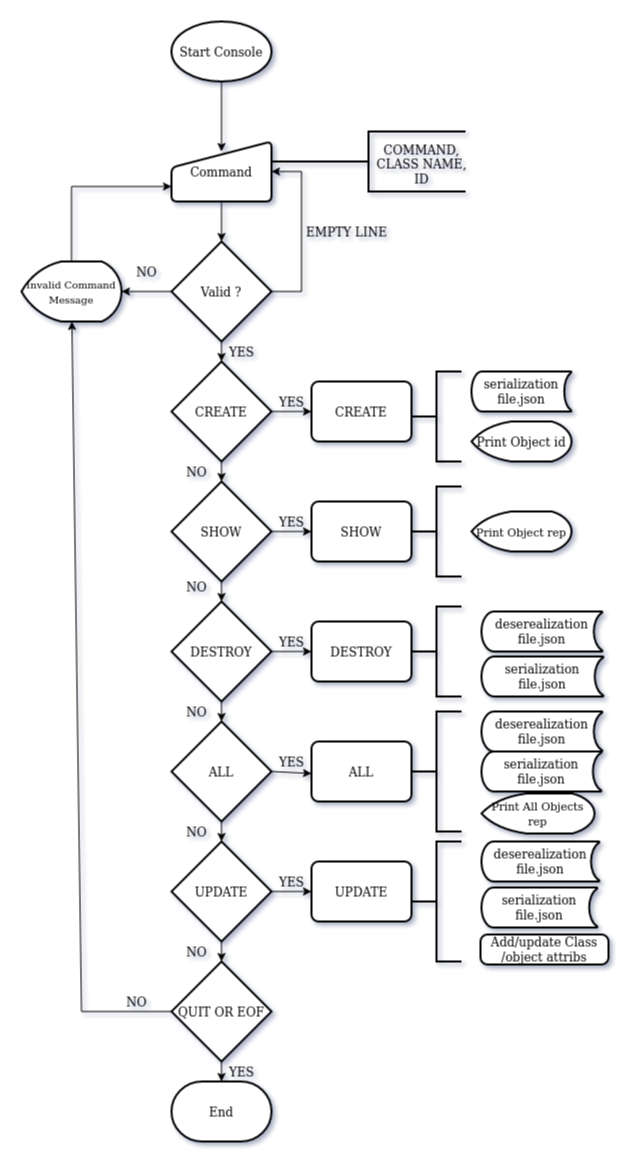

The diagram above was exported from draw.io. Its source (the exported page's mxGraphModel, read from the mxfile embedded in the PNG):
<mxGraphModel dx="801" dy="464" grid="0" gridSize="10" guides="1" tooltips="1" connect="1" arrows="1" fold="1" page="1" pageScale="1" pageWidth="850" pageHeight="1400" background="#ffffff" math="0" shadow="1">
  <root>
    <mxCell id="0" />
    <mxCell id="1" parent="0" />
    <mxCell id="SgutjptpHdJ5e6yWFdj--7" style="edgeStyle=none;rounded=0;orthogonalLoop=1;jettySize=auto;html=1;entryX=0.5;entryY=0.167;entryDx=0;entryDy=0;entryPerimeter=0;" parent="1" source="SgutjptpHdJ5e6yWFdj--1" target="SgutjptpHdJ5e6yWFdj--2" edge="1">
      <mxGeometry relative="1" as="geometry" />
    </mxCell>
    <mxCell id="SgutjptpHdJ5e6yWFdj--1" value="Start Console" style="strokeWidth=2;html=1;shape=mxgraph.flowchart.start_1;whiteSpace=wrap;" parent="1" vertex="1">
      <mxGeometry x="330" y="30" width="100" height="60" as="geometry" />
    </mxCell>
    <mxCell id="SgutjptpHdJ5e6yWFdj--42" style="edgeStyle=none;rounded=0;orthogonalLoop=1;jettySize=auto;html=1;exitX=0.5;exitY=1;exitDx=0;exitDy=0;entryX=0.5;entryY=0;entryDx=0;entryDy=0;entryPerimeter=0;" parent="1" source="SgutjptpHdJ5e6yWFdj--2" target="SgutjptpHdJ5e6yWFdj--4" edge="1">
      <mxGeometry relative="1" as="geometry" />
    </mxCell>
    <mxCell id="SgutjptpHdJ5e6yWFdj--2" value="Command" style="html=1;strokeWidth=2;shape=manualInput;whiteSpace=wrap;rounded=1;size=26;arcSize=11;" parent="1" vertex="1">
      <mxGeometry x="330" y="150" width="100" height="60" as="geometry" />
    </mxCell>
    <mxCell id="SgutjptpHdJ5e6yWFdj--10" style="edgeStyle=none;rounded=0;orthogonalLoop=1;jettySize=auto;html=1;exitX=0;exitY=0.5;exitDx=0;exitDy=0;exitPerimeter=0;entryX=1;entryY=0.5;entryDx=0;entryDy=0;entryPerimeter=0;" parent="1" source="SgutjptpHdJ5e6yWFdj--4" target="SgutjptpHdJ5e6yWFdj--8" edge="1">
      <mxGeometry relative="1" as="geometry" />
    </mxCell>
    <mxCell id="SgutjptpHdJ5e6yWFdj--18" style="edgeStyle=none;rounded=0;orthogonalLoop=1;jettySize=auto;html=1;exitX=1;exitY=0.5;exitDx=0;exitDy=0;exitPerimeter=0;entryX=1;entryY=0.5;entryDx=0;entryDy=0;" parent="1" source="SgutjptpHdJ5e6yWFdj--4" target="SgutjptpHdJ5e6yWFdj--2" edge="1">
      <mxGeometry relative="1" as="geometry">
        <Array as="points">
          <mxPoint x="460" y="300" />
          <mxPoint x="460" y="180" />
        </Array>
      </mxGeometry>
    </mxCell>
    <mxCell id="SgutjptpHdJ5e6yWFdj--22" style="edgeStyle=none;rounded=0;orthogonalLoop=1;jettySize=auto;html=1;exitX=0.5;exitY=1;exitDx=0;exitDy=0;exitPerimeter=0;entryX=0.5;entryY=0;entryDx=0;entryDy=0;entryPerimeter=0;" parent="1" source="SgutjptpHdJ5e6yWFdj--4" target="SgutjptpHdJ5e6yWFdj--20" edge="1">
      <mxGeometry relative="1" as="geometry" />
    </mxCell>
    <mxCell id="SgutjptpHdJ5e6yWFdj--4" value="Valid ?" style="strokeWidth=2;html=1;shape=mxgraph.flowchart.decision;whiteSpace=wrap;" parent="1" vertex="1">
      <mxGeometry x="330" y="250" width="100" height="100" as="geometry" />
    </mxCell>
    <mxCell id="SgutjptpHdJ5e6yWFdj--6" value="NO" style="text;html=1;align=center;verticalAlign=middle;resizable=0;points=[];autosize=1;" parent="1" vertex="1">
      <mxGeometry x="290" y="270" width="30" height="20" as="geometry" />
    </mxCell>
    <mxCell id="SgutjptpHdJ5e6yWFdj--11" style="edgeStyle=none;rounded=0;orthogonalLoop=1;jettySize=auto;html=1;exitX=0.5;exitY=0;exitDx=0;exitDy=0;exitPerimeter=0;entryX=0;entryY=0.75;entryDx=0;entryDy=0;" parent="1" source="SgutjptpHdJ5e6yWFdj--8" target="SgutjptpHdJ5e6yWFdj--2" edge="1">
      <mxGeometry relative="1" as="geometry">
        <Array as="points">
          <mxPoint x="230" y="195" />
        </Array>
      </mxGeometry>
    </mxCell>
    <mxCell id="SgutjptpHdJ5e6yWFdj--8" value="&lt;font style=&quot;font-size: 10px&quot;&gt;Invalid Command Message&lt;/font&gt;" style="strokeWidth=2;html=1;shape=mxgraph.flowchart.display;whiteSpace=wrap;" parent="1" vertex="1">
      <mxGeometry x="180" y="270" width="100" height="60" as="geometry" />
    </mxCell>
    <mxCell id="SgutjptpHdJ5e6yWFdj--12" value="CREATE" style="rounded=1;whiteSpace=wrap;html=1;absoluteArcSize=1;arcSize=14;strokeWidth=2;" parent="1" vertex="1">
      <mxGeometry x="470" y="390" width="100" height="60" as="geometry" />
    </mxCell>
    <mxCell id="SgutjptpHdJ5e6yWFdj--19" value="EMPTY LINE" style="text;html=1;align=center;verticalAlign=middle;resizable=0;points=[];autosize=1;" parent="1" vertex="1">
      <mxGeometry x="460" y="230" width="90" height="20" as="geometry" />
    </mxCell>
    <mxCell id="SgutjptpHdJ5e6yWFdj--24" style="edgeStyle=none;rounded=0;orthogonalLoop=1;jettySize=auto;html=1;exitX=1;exitY=0.5;exitDx=0;exitDy=0;exitPerimeter=0;entryX=0;entryY=0.5;entryDx=0;entryDy=0;" parent="1" source="SgutjptpHdJ5e6yWFdj--20" target="SgutjptpHdJ5e6yWFdj--12" edge="1">
      <mxGeometry relative="1" as="geometry" />
    </mxCell>
    <mxCell id="SgutjptpHdJ5e6yWFdj--30" style="edgeStyle=none;rounded=0;orthogonalLoop=1;jettySize=auto;html=1;exitX=0.5;exitY=1;exitDx=0;exitDy=0;exitPerimeter=0;entryX=0.5;entryY=0;entryDx=0;entryDy=0;entryPerimeter=0;" parent="1" source="SgutjptpHdJ5e6yWFdj--20" target="SgutjptpHdJ5e6yWFdj--26" edge="1">
      <mxGeometry relative="1" as="geometry" />
    </mxCell>
    <mxCell id="SgutjptpHdJ5e6yWFdj--20" value="CREATE" style="strokeWidth=2;html=1;shape=mxgraph.flowchart.decision;whiteSpace=wrap;" parent="1" vertex="1">
      <mxGeometry x="330" y="370" width="100" height="100" as="geometry" />
    </mxCell>
    <mxCell id="SgutjptpHdJ5e6yWFdj--23" value="YES" style="text;html=1;align=center;verticalAlign=middle;resizable=0;points=[];autosize=1;" parent="1" vertex="1">
      <mxGeometry x="380" y="350" width="40" height="20" as="geometry" />
    </mxCell>
    <mxCell id="SgutjptpHdJ5e6yWFdj--31" style="edgeStyle=none;rounded=0;orthogonalLoop=1;jettySize=auto;html=1;exitX=1;exitY=0.5;exitDx=0;exitDy=0;exitPerimeter=0;entryX=0;entryY=0.5;entryDx=0;entryDy=0;" parent="1" source="SgutjptpHdJ5e6yWFdj--26" target="SgutjptpHdJ5e6yWFdj--27" edge="1">
      <mxGeometry relative="1" as="geometry" />
    </mxCell>
    <mxCell id="SgutjptpHdJ5e6yWFdj--39" style="edgeStyle=none;rounded=0;orthogonalLoop=1;jettySize=auto;html=1;exitX=0.5;exitY=1;exitDx=0;exitDy=0;exitPerimeter=0;entryX=0.5;entryY=0;entryDx=0;entryDy=0;entryPerimeter=0;" parent="1" source="SgutjptpHdJ5e6yWFdj--26" target="SgutjptpHdJ5e6yWFdj--33" edge="1">
      <mxGeometry relative="1" as="geometry" />
    </mxCell>
    <mxCell id="SgutjptpHdJ5e6yWFdj--26" value="SHOW" style="strokeWidth=2;html=1;shape=mxgraph.flowchart.decision;whiteSpace=wrap;" parent="1" vertex="1">
      <mxGeometry x="330" y="490" width="100" height="100" as="geometry" />
    </mxCell>
    <mxCell id="SgutjptpHdJ5e6yWFdj--27" value="SHOW" style="rounded=1;whiteSpace=wrap;html=1;absoluteArcSize=1;arcSize=14;strokeWidth=2;" parent="1" vertex="1">
      <mxGeometry x="470" y="510" width="100" height="60" as="geometry" />
    </mxCell>
    <mxCell id="SgutjptpHdJ5e6yWFdj--28" value="YES" style="text;html=1;align=center;verticalAlign=middle;resizable=0;points=[];autosize=1;" parent="1" vertex="1">
      <mxGeometry x="430" y="400" width="40" height="20" as="geometry" />
    </mxCell>
    <mxCell id="SgutjptpHdJ5e6yWFdj--29" value="NO" style="text;html=1;align=center;verticalAlign=middle;resizable=0;points=[];autosize=1;" parent="1" vertex="1">
      <mxGeometry x="340" y="470" width="30" height="20" as="geometry" />
    </mxCell>
    <mxCell id="SgutjptpHdJ5e6yWFdj--35" style="edgeStyle=none;rounded=0;orthogonalLoop=1;jettySize=auto;html=1;exitX=1;exitY=0.5;exitDx=0;exitDy=0;exitPerimeter=0;entryX=0;entryY=0.5;entryDx=0;entryDy=0;" parent="1" source="SgutjptpHdJ5e6yWFdj--33" target="SgutjptpHdJ5e6yWFdj--34" edge="1">
      <mxGeometry relative="1" as="geometry" />
    </mxCell>
    <mxCell id="SgutjptpHdJ5e6yWFdj--46" style="edgeStyle=none;rounded=0;orthogonalLoop=1;jettySize=auto;html=1;exitX=0.5;exitY=1;exitDx=0;exitDy=0;exitPerimeter=0;entryX=0.5;entryY=0;entryDx=0;entryDy=0;entryPerimeter=0;" parent="1" source="SgutjptpHdJ5e6yWFdj--33" target="SgutjptpHdJ5e6yWFdj--43" edge="1">
      <mxGeometry relative="1" as="geometry" />
    </mxCell>
    <mxCell id="SgutjptpHdJ5e6yWFdj--33" value="DESTROY" style="strokeWidth=2;html=1;shape=mxgraph.flowchart.decision;whiteSpace=wrap;" parent="1" vertex="1">
      <mxGeometry x="330" y="610" width="100" height="100" as="geometry" />
    </mxCell>
    <mxCell id="SgutjptpHdJ5e6yWFdj--34" value="DESTROY" style="rounded=1;whiteSpace=wrap;html=1;absoluteArcSize=1;arcSize=14;strokeWidth=2;" parent="1" vertex="1">
      <mxGeometry x="470" y="630" width="100" height="60" as="geometry" />
    </mxCell>
    <mxCell id="SgutjptpHdJ5e6yWFdj--38" value="YES" style="text;html=1;align=center;verticalAlign=middle;resizable=0;points=[];autosize=1;" parent="1" vertex="1">
      <mxGeometry x="430" y="520" width="40" height="20" as="geometry" />
    </mxCell>
    <mxCell id="SgutjptpHdJ5e6yWFdj--40" value="NO" style="text;html=1;align=center;verticalAlign=middle;resizable=0;points=[];autosize=1;" parent="1" vertex="1">
      <mxGeometry x="340" y="585" width="30" height="20" as="geometry" />
    </mxCell>
    <mxCell id="SgutjptpHdJ5e6yWFdj--41" value="YES" style="text;html=1;align=center;verticalAlign=middle;resizable=0;points=[];autosize=1;" parent="1" vertex="1">
      <mxGeometry x="430" y="640" width="40" height="20" as="geometry" />
    </mxCell>
    <mxCell id="SgutjptpHdJ5e6yWFdj--47" style="edgeStyle=none;rounded=0;orthogonalLoop=1;jettySize=auto;html=1;exitX=1;exitY=0.5;exitDx=0;exitDy=0;exitPerimeter=0;entryX=0;entryY=0.533;entryDx=0;entryDy=0;entryPerimeter=0;" parent="1" source="SgutjptpHdJ5e6yWFdj--43" target="SgutjptpHdJ5e6yWFdj--44" edge="1">
      <mxGeometry relative="1" as="geometry" />
    </mxCell>
    <mxCell id="SgutjptpHdJ5e6yWFdj--53" style="edgeStyle=none;rounded=0;orthogonalLoop=1;jettySize=auto;html=1;exitX=0.5;exitY=1;exitDx=0;exitDy=0;exitPerimeter=0;entryX=0.5;entryY=0;entryDx=0;entryDy=0;entryPerimeter=0;" parent="1" source="SgutjptpHdJ5e6yWFdj--43" target="SgutjptpHdJ5e6yWFdj--49" edge="1">
      <mxGeometry relative="1" as="geometry" />
    </mxCell>
    <mxCell id="SgutjptpHdJ5e6yWFdj--43" value="ALL" style="strokeWidth=2;html=1;shape=mxgraph.flowchart.decision;whiteSpace=wrap;" parent="1" vertex="1">
      <mxGeometry x="330" y="730" width="100" height="100" as="geometry" />
    </mxCell>
    <mxCell id="SgutjptpHdJ5e6yWFdj--44" value="ALL" style="rounded=1;whiteSpace=wrap;html=1;absoluteArcSize=1;arcSize=14;strokeWidth=2;" parent="1" vertex="1">
      <mxGeometry x="470" y="750" width="100" height="60" as="geometry" />
    </mxCell>
    <mxCell id="SgutjptpHdJ5e6yWFdj--45" value="YES" style="text;html=1;align=center;verticalAlign=middle;resizable=0;points=[];autosize=1;" parent="1" vertex="1">
      <mxGeometry x="430" y="760" width="40" height="20" as="geometry" />
    </mxCell>
    <mxCell id="SgutjptpHdJ5e6yWFdj--48" value="NO" style="text;html=1;align=center;verticalAlign=middle;resizable=0;points=[];autosize=1;" parent="1" vertex="1">
      <mxGeometry x="340" y="710" width="30" height="20" as="geometry" />
    </mxCell>
    <mxCell id="SgutjptpHdJ5e6yWFdj--52" style="edgeStyle=none;rounded=0;orthogonalLoop=1;jettySize=auto;html=1;exitX=1;exitY=0.5;exitDx=0;exitDy=0;exitPerimeter=0;" parent="1" source="SgutjptpHdJ5e6yWFdj--49" target="SgutjptpHdJ5e6yWFdj--50" edge="1">
      <mxGeometry relative="1" as="geometry" />
    </mxCell>
    <mxCell id="SgutjptpHdJ5e6yWFdj--56" style="edgeStyle=none;rounded=0;orthogonalLoop=1;jettySize=auto;html=1;exitX=0.5;exitY=1;exitDx=0;exitDy=0;exitPerimeter=0;entryX=0.5;entryY=0;entryDx=0;entryDy=0;entryPerimeter=0;" parent="1" source="SgutjptpHdJ5e6yWFdj--49" target="SgutjptpHdJ5e6yWFdj--55" edge="1">
      <mxGeometry relative="1" as="geometry" />
    </mxCell>
    <mxCell id="SgutjptpHdJ5e6yWFdj--49" value="UPDATE" style="strokeWidth=2;html=1;shape=mxgraph.flowchart.decision;whiteSpace=wrap;" parent="1" vertex="1">
      <mxGeometry x="330" y="850" width="100" height="100" as="geometry" />
    </mxCell>
    <mxCell id="SgutjptpHdJ5e6yWFdj--50" value="UPDATE" style="rounded=1;whiteSpace=wrap;html=1;absoluteArcSize=1;arcSize=14;strokeWidth=2;" parent="1" vertex="1">
      <mxGeometry x="470" y="870" width="100" height="60" as="geometry" />
    </mxCell>
    <mxCell id="SgutjptpHdJ5e6yWFdj--51" value="YES" style="text;html=1;align=center;verticalAlign=middle;resizable=0;points=[];autosize=1;" parent="1" vertex="1">
      <mxGeometry x="430" y="880" width="40" height="20" as="geometry" />
    </mxCell>
    <mxCell id="SgutjptpHdJ5e6yWFdj--54" value="NO" style="text;html=1;align=center;verticalAlign=middle;resizable=0;points=[];autosize=1;" parent="1" vertex="1">
      <mxGeometry x="340" y="830" width="30" height="20" as="geometry" />
    </mxCell>
    <mxCell id="SgutjptpHdJ5e6yWFdj--59" style="edgeStyle=none;rounded=0;orthogonalLoop=1;jettySize=auto;html=1;exitX=0.5;exitY=1;exitDx=0;exitDy=0;exitPerimeter=0;entryX=0.5;entryY=0;entryDx=0;entryDy=0;entryPerimeter=0;" parent="1" source="SgutjptpHdJ5e6yWFdj--55" target="SgutjptpHdJ5e6yWFdj--58" edge="1">
      <mxGeometry relative="1" as="geometry" />
    </mxCell>
    <mxCell id="SgutjptpHdJ5e6yWFdj--61" style="edgeStyle=none;rounded=0;orthogonalLoop=1;jettySize=auto;html=1;exitX=0;exitY=0.5;exitDx=0;exitDy=0;exitPerimeter=0;" parent="1" source="SgutjptpHdJ5e6yWFdj--55" target="SgutjptpHdJ5e6yWFdj--8" edge="1">
      <mxGeometry relative="1" as="geometry">
        <Array as="points">
          <mxPoint x="240" y="1020" />
        </Array>
      </mxGeometry>
    </mxCell>
    <mxCell id="SgutjptpHdJ5e6yWFdj--55" value="QUIT OR EOF" style="strokeWidth=2;html=1;shape=mxgraph.flowchart.decision;whiteSpace=wrap;" parent="1" vertex="1">
      <mxGeometry x="330" y="970" width="100" height="100" as="geometry" />
    </mxCell>
    <mxCell id="SgutjptpHdJ5e6yWFdj--57" value="NO" style="text;html=1;align=center;verticalAlign=middle;resizable=0;points=[];autosize=1;" parent="1" vertex="1">
      <mxGeometry x="340" y="950" width="30" height="20" as="geometry" />
    </mxCell>
    <mxCell id="SgutjptpHdJ5e6yWFdj--58" value="End" style="strokeWidth=2;html=1;shape=mxgraph.flowchart.terminator;whiteSpace=wrap;" parent="1" vertex="1">
      <mxGeometry x="330" y="1090" width="100" height="60" as="geometry" />
    </mxCell>
    <mxCell id="SgutjptpHdJ5e6yWFdj--60" value="YES" style="text;html=1;align=center;verticalAlign=middle;resizable=0;points=[];autosize=1;" parent="1" vertex="1">
      <mxGeometry x="380" y="1070" width="40" height="20" as="geometry" />
    </mxCell>
    <mxCell id="SgutjptpHdJ5e6yWFdj--62" value="NO" style="text;html=1;align=center;verticalAlign=middle;resizable=0;points=[];autosize=1;" parent="1" vertex="1">
      <mxGeometry x="280" y="1000" width="30" height="20" as="geometry" />
    </mxCell>
    <mxCell id="SgutjptpHdJ5e6yWFdj--63" value="serialization&lt;br&gt;file.json" style="strokeWidth=2;html=1;shape=mxgraph.flowchart.stored_data;whiteSpace=wrap;" parent="1" vertex="1">
      <mxGeometry x="630" y="380" width="100" height="40" as="geometry" />
    </mxCell>
    <mxCell id="SgutjptpHdJ5e6yWFdj--64" value="Print Object id" style="strokeWidth=2;html=1;shape=mxgraph.flowchart.display;whiteSpace=wrap;" parent="1" vertex="1">
      <mxGeometry x="630" y="430" width="100" height="40" as="geometry" />
    </mxCell>
    <mxCell id="SgutjptpHdJ5e6yWFdj--66" style="edgeStyle=none;rounded=0;orthogonalLoop=1;jettySize=auto;html=1;exitX=0.5;exitY=0;exitDx=0;exitDy=0;exitPerimeter=0;" parent="1" source="SgutjptpHdJ5e6yWFdj--63" target="SgutjptpHdJ5e6yWFdj--63" edge="1">
      <mxGeometry relative="1" as="geometry" />
    </mxCell>
    <mxCell id="SgutjptpHdJ5e6yWFdj--69" value="" style="strokeWidth=2;html=1;shape=mxgraph.flowchart.annotation_2;align=left;labelPosition=right;pointerEvents=1;" parent="1" vertex="1">
      <mxGeometry x="570" y="380" width="50" height="90" as="geometry" />
    </mxCell>
    <mxCell id="SgutjptpHdJ5e6yWFdj--72" value="&lt;font style=&quot;font-size: 11px&quot;&gt;Print Object rep&lt;/font&gt;" style="strokeWidth=2;html=1;shape=mxgraph.flowchart.display;whiteSpace=wrap;" parent="1" vertex="1">
      <mxGeometry x="630" y="520" width="100" height="40" as="geometry" />
    </mxCell>
    <mxCell id="SgutjptpHdJ5e6yWFdj--73" value="" style="strokeWidth=2;html=1;shape=mxgraph.flowchart.annotation_2;align=left;labelPosition=right;pointerEvents=1;" parent="1" vertex="1">
      <mxGeometry x="570" y="495" width="50" height="90" as="geometry" />
    </mxCell>
    <mxCell id="SgutjptpHdJ5e6yWFdj--75" value="" style="strokeWidth=2;html=1;shape=mxgraph.flowchart.annotation_2;align=left;labelPosition=right;pointerEvents=1;" parent="1" vertex="1">
      <mxGeometry x="430" y="140" width="194" height="60" as="geometry" />
    </mxCell>
    <mxCell id="SgutjptpHdJ5e6yWFdj--76" value="COMMAND,&lt;br&gt;CLASS NAME,&lt;br&gt;ID&lt;br&gt;&lt;br&gt;" style="text;html=1;align=center;verticalAlign=middle;resizable=0;points=[];autosize=1;" parent="1" vertex="1">
      <mxGeometry x="530" y="150" width="100" height="60" as="geometry" />
    </mxCell>
    <mxCell id="SgutjptpHdJ5e6yWFdj--77" value="" style="strokeWidth=2;html=1;shape=mxgraph.flowchart.annotation_2;align=left;labelPosition=right;pointerEvents=1;" parent="1" vertex="1">
      <mxGeometry x="570" y="615" width="50" height="90" as="geometry" />
    </mxCell>
    <mxCell id="SgutjptpHdJ5e6yWFdj--78" value="deserealization&lt;br&gt;file.json" style="strokeWidth=2;html=1;shape=mxgraph.flowchart.stored_data;whiteSpace=wrap;" parent="1" vertex="1">
      <mxGeometry x="640" y="620" width="121" height="40" as="geometry" />
    </mxCell>
    <mxCell id="SgutjptpHdJ5e6yWFdj--80" value="serialization&lt;br&gt;file.json" style="strokeWidth=2;html=1;shape=mxgraph.flowchart.stored_data;whiteSpace=wrap;" parent="1" vertex="1">
      <mxGeometry x="640" y="665" width="122" height="40" as="geometry" />
    </mxCell>
    <mxCell id="SgutjptpHdJ5e6yWFdj--81" value="" style="strokeWidth=2;html=1;shape=mxgraph.flowchart.annotation_2;align=left;labelPosition=right;pointerEvents=1;" parent="1" vertex="1">
      <mxGeometry x="570" y="720" width="50" height="120" as="geometry" />
    </mxCell>
    <mxCell id="SgutjptpHdJ5e6yWFdj--82" value="deserealization&lt;br&gt;file.json" style="strokeWidth=2;html=1;shape=mxgraph.flowchart.stored_data;whiteSpace=wrap;" parent="1" vertex="1">
      <mxGeometry x="640" y="720" width="121" height="40" as="geometry" />
    </mxCell>
    <mxCell id="SgutjptpHdJ5e6yWFdj--83" value="serialization&lt;br&gt;file.json" style="strokeWidth=2;html=1;shape=mxgraph.flowchart.stored_data;whiteSpace=wrap;" parent="1" vertex="1">
      <mxGeometry x="640" y="760" width="120" height="40" as="geometry" />
    </mxCell>
    <mxCell id="SgutjptpHdJ5e6yWFdj--84" value="&lt;font style=&quot;font-size: 11px&quot;&gt;Print All Objects rep&lt;/font&gt;" style="strokeWidth=2;html=1;shape=mxgraph.flowchart.display;whiteSpace=wrap;" parent="1" vertex="1">
      <mxGeometry x="640" y="802" width="113" height="40" as="geometry" />
    </mxCell>
    <mxCell id="SgutjptpHdJ5e6yWFdj--85" value="" style="strokeWidth=2;html=1;shape=mxgraph.flowchart.annotation_2;align=left;labelPosition=right;pointerEvents=1;" parent="1" vertex="1">
      <mxGeometry x="570" y="850" width="50" height="120" as="geometry" />
    </mxCell>
    <mxCell id="SgutjptpHdJ5e6yWFdj--86" value="deserealization&lt;br&gt;file.json" style="strokeWidth=2;html=1;shape=mxgraph.flowchart.stored_data;whiteSpace=wrap;" parent="1" vertex="1">
      <mxGeometry x="640" y="850" width="118" height="40" as="geometry" />
    </mxCell>
    <mxCell id="SgutjptpHdJ5e6yWFdj--87" value="serialization&lt;br&gt;file.json" style="strokeWidth=2;html=1;shape=mxgraph.flowchart.stored_data;whiteSpace=wrap;" parent="1" vertex="1">
      <mxGeometry x="640" y="896" width="116" height="40" as="geometry" />
    </mxCell>
    <mxCell id="SgutjptpHdJ5e6yWFdj--89" value="Add/update Class /object attribs" style="rounded=1;whiteSpace=wrap;html=1;absoluteArcSize=1;arcSize=14;strokeWidth=2;" parent="1" vertex="1">
      <mxGeometry x="639" y="943" width="128" height="30" as="geometry" />
    </mxCell>
  </root>
</mxGraphModel>